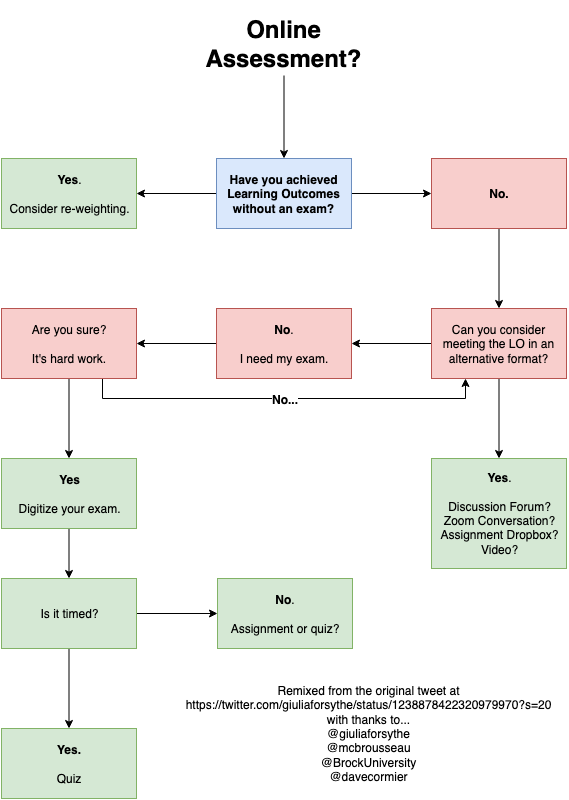

The diagram above was exported from draw.io. Its source (the exported page's mxGraphModel, read from the mxfile embedded in the PNG):
<mxGraphModel dx="590" dy="573" grid="1" gridSize="10" guides="1" tooltips="1" connect="1" arrows="1" fold="1" page="1" pageScale="1" pageWidth="850" pageHeight="1100" background="#ffffff" math="0" shadow="0">
  <root>
    <mxCell id="0" />
    <mxCell id="1" parent="0" />
    <mxCell id="4" value="" style="edgeStyle=orthogonalEdgeStyle;rounded=0;html=1;jettySize=auto;orthogonalLoop=1;" edge="1" parent="1" source="2" target="3">
      <mxGeometry relative="1" as="geometry" />
    </mxCell>
    <mxCell id="2" value="&lt;h1&gt;Online Assessment?&lt;br&gt;&lt;/h1&gt;" style="text;html=1;strokeColor=none;fillColor=none;align=center;verticalAlign=middle;whiteSpace=wrap;" vertex="1" parent="1">
      <mxGeometry x="352" y="87" width="145" height="60" as="geometry" />
    </mxCell>
    <mxCell id="6" value="" style="edgeStyle=orthogonalEdgeStyle;rounded=0;html=1;jettySize=auto;orthogonalLoop=1;" edge="1" parent="1" source="3" target="5">
      <mxGeometry relative="1" as="geometry" />
    </mxCell>
    <mxCell id="8" value="" style="edgeStyle=orthogonalEdgeStyle;rounded=0;html=1;jettySize=auto;orthogonalLoop=1;" edge="1" parent="1" source="3" target="7">
      <mxGeometry relative="1" as="geometry" />
    </mxCell>
    <mxCell id="3" value="&lt;b&gt;Have you achieved Learning Outcomes without an exam?&lt;/b&gt;&lt;br&gt;" style="text;html=1;strokeColor=#6c8ebf;fillColor=#dae8fc;align=center;verticalAlign=middle;whiteSpace=wrap;" vertex="1" parent="1">
      <mxGeometry x="357" y="230" width="135" height="70" as="geometry" />
    </mxCell>
    <mxCell id="10" value="" style="edgeStyle=orthogonalEdgeStyle;rounded=0;html=1;jettySize=auto;orthogonalLoop=1;" edge="1" parent="1" source="7" target="9">
      <mxGeometry relative="1" as="geometry" />
    </mxCell>
    <mxCell id="7" value="&lt;b&gt;No.&lt;br&gt;&lt;/b&gt;" style="text;html=1;strokeColor=#b85450;fillColor=#f8cecc;align=center;verticalAlign=middle;whiteSpace=wrap;" vertex="1" parent="1">
      <mxGeometry x="572" y="230" width="135" height="70" as="geometry" />
    </mxCell>
    <mxCell id="12" value="" style="edgeStyle=orthogonalEdgeStyle;rounded=0;html=1;jettySize=auto;orthogonalLoop=1;" edge="1" parent="1" source="9" target="11">
      <mxGeometry relative="1" as="geometry" />
    </mxCell>
    <mxCell id="18" value="" style="edgeStyle=orthogonalEdgeStyle;rounded=0;html=1;jettySize=auto;orthogonalLoop=1;" edge="1" parent="1" source="9" target="17">
      <mxGeometry relative="1" as="geometry" />
    </mxCell>
    <mxCell id="9" value="Can you consider meeting the LO in an alternative format?&lt;br&gt;" style="text;html=1;strokeColor=#b85450;fillColor=#f8cecc;align=center;verticalAlign=middle;whiteSpace=wrap;" vertex="1" parent="1">
      <mxGeometry x="572" y="380" width="135" height="70" as="geometry" />
    </mxCell>
    <mxCell id="17" value="&lt;div&gt;&lt;b&gt;Yes&lt;/b&gt;.&lt;/div&gt;&lt;div&gt;&lt;br&gt;&lt;/div&gt;&lt;div&gt;Discussion Forum?&lt;/div&gt;&lt;div&gt;Zoom Conversation?&lt;/div&gt;&lt;div&gt;Assignment Dropbox?&lt;/div&gt;&lt;div&gt;Video?&lt;br&gt;&lt;/div&gt;" style="text;html=1;strokeColor=#82b366;fillColor=#d5e8d4;align=center;verticalAlign=middle;whiteSpace=wrap;" vertex="1" parent="1">
      <mxGeometry x="572" y="530" width="135" height="110" as="geometry" />
    </mxCell>
    <mxCell id="14" value="" style="edgeStyle=orthogonalEdgeStyle;rounded=0;html=1;jettySize=auto;orthogonalLoop=1;" edge="1" parent="1" source="11" target="13">
      <mxGeometry relative="1" as="geometry" />
    </mxCell>
    <mxCell id="11" value="&lt;div&gt;&lt;b&gt;No&lt;/b&gt;.&lt;/div&gt;&lt;div&gt;&lt;br&gt;&lt;/div&gt;&lt;div&gt;I need my exam.&lt;br&gt;&lt;/div&gt;" style="text;html=1;strokeColor=#b85450;fillColor=#f8cecc;align=center;verticalAlign=middle;whiteSpace=wrap;" vertex="1" parent="1">
      <mxGeometry x="357" y="380" width="135" height="70" as="geometry" />
    </mxCell>
    <mxCell id="16" value="" style="edgeStyle=orthogonalEdgeStyle;rounded=0;html=1;jettySize=auto;orthogonalLoop=1;" edge="1" parent="1" source="13" target="15">
      <mxGeometry relative="1" as="geometry" />
    </mxCell>
    <mxCell id="19" style="edgeStyle=orthogonalEdgeStyle;rounded=0;html=1;exitX=0.75;exitY=1;entryX=0.25;entryY=1;jettySize=auto;orthogonalLoop=1;" edge="1" parent="1" source="13" target="9">
      <mxGeometry relative="1" as="geometry">
        <Array as="points">
          <mxPoint x="243" y="470" />
          <mxPoint x="606" y="470" />
        </Array>
      </mxGeometry>
    </mxCell>
    <mxCell id="20" value="&lt;b&gt;No...&lt;/b&gt;" style="text;html=1;resizable=0;points=[];align=center;verticalAlign=middle;labelBackgroundColor=#ffffff;" vertex="1" connectable="0" parent="19">
      <mxGeometry x="0.1067" y="-2" relative="1" as="geometry">
        <mxPoint x="-21" y="-2" as="offset" />
      </mxGeometry>
    </mxCell>
    <mxCell id="13" value="&lt;div&gt;Are you sure?&lt;/div&gt;&lt;div&gt;&lt;br&gt;&lt;/div&gt;&lt;div&gt;It's hard work.&lt;br&gt;&lt;/div&gt;" style="text;html=1;strokeColor=#b85450;fillColor=#f8cecc;align=center;verticalAlign=middle;whiteSpace=wrap;" vertex="1" parent="1">
      <mxGeometry x="142" y="380" width="135" height="70" as="geometry" />
    </mxCell>
    <mxCell id="24" value="" style="edgeStyle=orthogonalEdgeStyle;rounded=0;html=1;jettySize=auto;orthogonalLoop=1;" edge="1" parent="1" source="15" target="23">
      <mxGeometry relative="1" as="geometry" />
    </mxCell>
    <mxCell id="15" value="&lt;div&gt;&lt;b&gt;Yes&lt;/b&gt;&lt;/div&gt;&lt;div&gt;&lt;br&gt;&lt;/div&gt;&lt;div&gt;Digitize your exam.&lt;/div&gt;" style="text;html=1;strokeColor=#82b366;fillColor=#d5e8d4;align=center;verticalAlign=middle;whiteSpace=wrap;" vertex="1" parent="1">
      <mxGeometry x="142" y="530" width="135" height="70" as="geometry" />
    </mxCell>
    <mxCell id="26" value="" style="edgeStyle=orthogonalEdgeStyle;rounded=0;html=1;jettySize=auto;orthogonalLoop=1;" edge="1" parent="1" source="23" target="25">
      <mxGeometry relative="1" as="geometry" />
    </mxCell>
    <mxCell id="28" value="" style="edgeStyle=orthogonalEdgeStyle;rounded=0;html=1;jettySize=auto;orthogonalLoop=1;" edge="1" parent="1" source="23" target="27">
      <mxGeometry relative="1" as="geometry" />
    </mxCell>
    <mxCell id="23" value="&lt;div&gt;Is it timed?&lt;br&gt;&lt;/div&gt;" style="text;html=1;strokeColor=#82b366;fillColor=#d5e8d4;align=center;verticalAlign=middle;whiteSpace=wrap;" vertex="1" parent="1">
      <mxGeometry x="142" y="650" width="135" height="70" as="geometry" />
    </mxCell>
    <mxCell id="27" value="&lt;div&gt;&lt;b&gt;Yes.&lt;/b&gt;&lt;/div&gt;&lt;div&gt;&lt;br&gt;&lt;/div&gt;&lt;div&gt;Quiz&lt;br&gt;&lt;/div&gt;" style="text;html=1;strokeColor=#82b366;fillColor=#d5e8d4;align=center;verticalAlign=middle;whiteSpace=wrap;" vertex="1" parent="1">
      <mxGeometry x="142" y="800" width="135" height="70" as="geometry" />
    </mxCell>
    <mxCell id="25" value="&lt;div&gt;&lt;b&gt;No&lt;/b&gt;.&lt;/div&gt;&lt;div&gt;&lt;br&gt;&lt;/div&gt;&lt;div&gt;Assignment or quiz?&lt;br&gt;&lt;/div&gt;" style="text;html=1;strokeColor=#82b366;fillColor=#d5e8d4;align=center;verticalAlign=middle;whiteSpace=wrap;" vertex="1" parent="1">
      <mxGeometry x="358" y="650" width="135" height="70" as="geometry" />
    </mxCell>
    <mxCell id="5" value="&lt;div&gt;&lt;b&gt;Yes&lt;/b&gt;.&lt;/div&gt;&lt;div&gt;&lt;br&gt;&lt;/div&gt;&lt;div&gt;Consider re-weighting.&lt;br&gt;&lt;/div&gt;" style="text;html=1;strokeColor=#82b366;fillColor=#d5e8d4;align=center;verticalAlign=middle;whiteSpace=wrap;" vertex="1" parent="1">
      <mxGeometry x="142" y="230" width="135" height="70" as="geometry" />
    </mxCell>
    <mxCell id="30" value="&lt;div&gt;Remixed from the original tweet at &lt;br&gt;&lt;/div&gt;&lt;div&gt;&lt;span&gt;https://twitter.com/giuliaforsythe/status/1238878422320979970?s=20&lt;/span&gt; &lt;br&gt;&lt;/div&gt;&lt;div&gt;with thanks to...&lt;/div&gt;&lt;a href=&quot;https://twitter.com/giuliaforsythe&quot;&gt;&lt;div id=&quot;tweet-user-name&quot;&gt;&lt;div&gt;&lt;div dir=&quot;ltr&quot;&gt;&lt;span&gt;@giuliaforsythe&lt;/span&gt;&lt;/div&gt;&lt;/div&gt;&lt;/div&gt;&lt;/a&gt;&lt;div dir=&quot;auto&quot;&gt;&lt;div&gt;&lt;span&gt;&lt;a href=&quot;https://twitter.com/mcbrousseau&quot; dir=&quot;ltr&quot;&gt;@mcbrousseau&lt;/a&gt;&lt;/span&gt;&lt;/div&gt;&lt;div&gt;&lt;span&gt;&lt;a href=&quot;https://twitter.com/BrockUniversity&quot; dir=&quot;ltr&quot;&gt;@BrockUniversity&lt;/a&gt;&lt;/span&gt;&lt;/div&gt;&lt;/div&gt;&lt;div dir=&quot;auto&quot;&gt;&lt;a href=&quot;https://twitter.com/davecormier&quot;&gt;&lt;span&gt;@davecormier&lt;/span&gt;&lt;/a&gt;&lt;/div&gt;" style="text;html=1;strokeColor=none;fillColor=none;align=center;verticalAlign=middle;whiteSpace=wrap;" vertex="1" parent="1">
      <mxGeometry x="310" y="740" width="398" height="130" as="geometry" />
    </mxCell>
  </root>
</mxGraphModel>